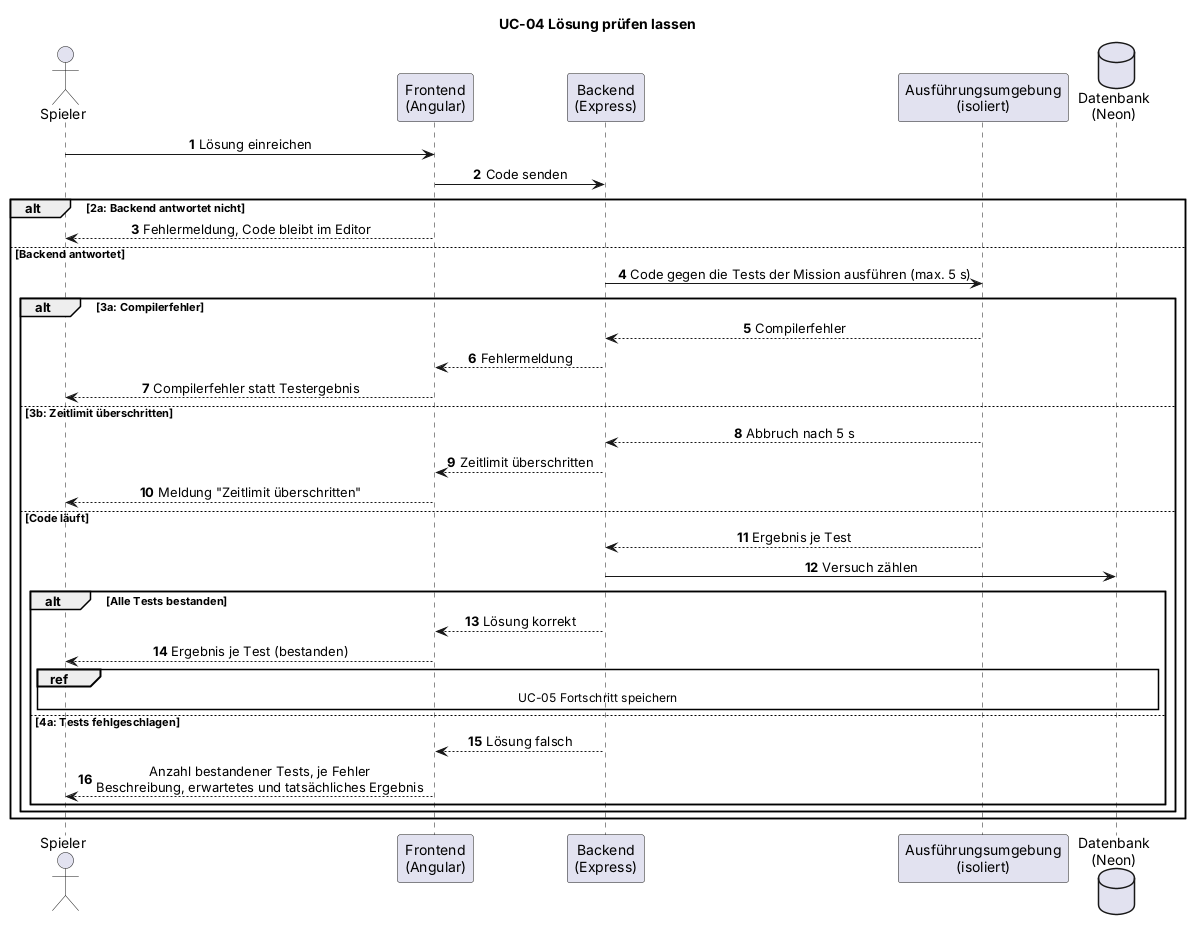

The diagram above was rendered by PlantUML. Its source (embedded in the PNG):
@startuml UC-04_sequence
' Sequenzdiagramm UC-04 (Abschnitt 4.3 der Spezifikation)
' Autor: Felix. Entwurf aus Basic Flow und Alternative Flows, vom Team zu bestaetigen.
title UC-04 Lösung prüfen lassen
skinparam shadowing false
skinparam defaultFontName Arial
skinparam sequenceMessageAlign center
autonumber
actor "Spieler" as S
participant "Frontend\n(Angular)" as FE
participant "Backend\n(Express)" as BE
participant "Ausführungsumgebung\n(isoliert)" as AU
database "Datenbank\n(Neon)" as DB
S -> FE : Lösung einreichen
FE -> BE : Code senden
alt 2a: Backend antwortet nicht
  FE --> S : Fehlermeldung, Code bleibt im Editor
else Backend antwortet
  BE -> AU : Code gegen die Tests der Mission ausführen (max. 5 s)
  alt 3a: Compilerfehler
    AU --> BE : Compilerfehler
    BE --> FE : Fehlermeldung
    FE --> S : Compilerfehler statt Testergebnis
  else 3b: Zeitlimit überschritten
    AU --> BE : Abbruch nach 5 s
    BE --> FE : Zeitlimit überschritten
    FE --> S : Meldung "Zeitlimit überschritten"
  else Code läuft
    AU --> BE : Ergebnis je Test
    BE -> DB : Versuch zählen
    alt Alle Tests bestanden
      BE --> FE : Lösung korrekt
      FE --> S : Ergebnis je Test (bestanden)
      ref over S, FE, BE, DB : UC-05 Fortschritt speichern
    else 4a: Tests fehlgeschlagen
      BE --> FE : Lösung falsch
      FE --> S : Anzahl bestandener Tests, je Fehler\nBeschreibung, erwartetes und tatsächliches Ergebnis
    end
  end
end
@enduml